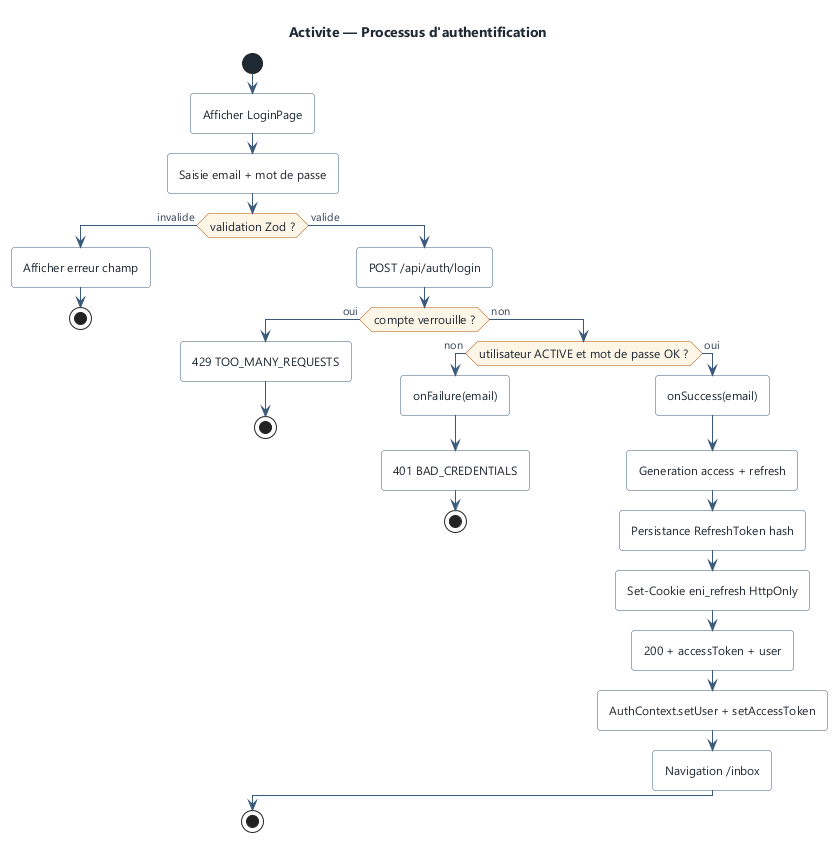

The diagram above was rendered by PlantUML. Its source (embedded in the PNG):
@startuml authentication-activity
!include ../_style.iuml
title Activite — Processus d'authentification

start
:Afficher LoginPage;
:Saisie email + mot de passe;
if (validation Zod ?) then (invalide)
  :Afficher erreur champ;
  stop
else (valide)
  :POST /api/auth/login;
  if (compte verrouille ?) then (oui)
    :429 TOO_MANY_REQUESTS;
    stop
  else (non)
    if (utilisateur ACTIVE et mot de passe OK ?) then (non)
      :onFailure(email);
      :401 BAD_CREDENTIALS;
      stop
    else (oui)
      :onSuccess(email);
      :Generation access + refresh;
      :Persistance RefreshToken hash;
      :Set-Cookie eni_refresh HttpOnly;
      :200 + accessToken + user;
      :AuthContext.setUser + setAccessToken;
      :Navigation /inbox;
    endif
  endif
endif
stop
@enduml